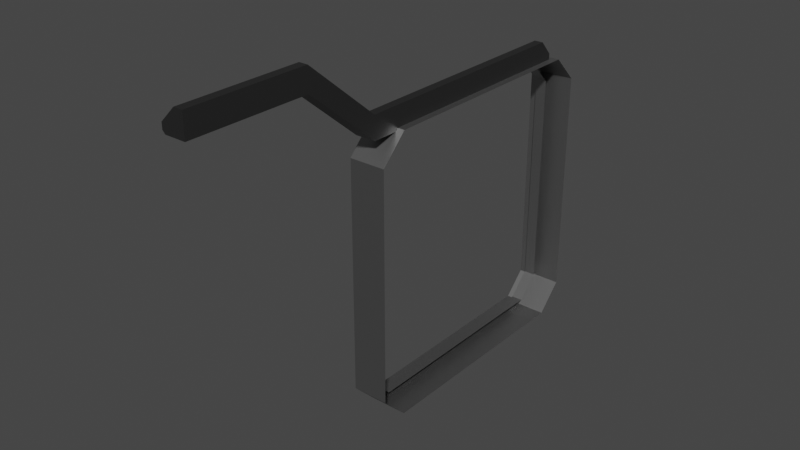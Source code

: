 # Source: image_panel.blend  (saved by Blender 3.3.6; exported with 4.5.12 LTS)
import bpy
from mathutils import Matrix  # noqa: F401  (used for matrix-valued properties, if any)

bpy.ops.wm.read_factory_settings(use_empty=True)
scene = bpy.context.scene
scene.name = 'Scene'

# ---- collections
col_collection = bpy.data.collections.new('Collection'); scene.collection.children.link(col_collection)

# ---- materials (node trees are filled in below, after node groups)
mat_material_003 = bpy.data.materials.new('Material.003')
mat_material_003.use_transparent_shadow = False
mat_material_002 = bpy.data.materials.new('Material.002')
mat_material_002.use_transparent_shadow = False

# ---- material node trees
mat_material_003.use_nodes = True; mat_material_003.node_tree.nodes.clear()
_N = mat_material_003.node_tree.nodes; _L = mat_material_003.node_tree.links
n0 = _N.new('ShaderNodeBsdfPrincipled'); n0.name = 'Principled BSDF'; n0.location = (10, 300)
n0.distribution = 'GGX'
n0.subsurface_method = 'RANDOM_WALK_SKIN'
n0.inputs[0].default_value = (0.3588, 0.3588, 0.3588, 1.0)
n0.inputs[1].default_value = 1.0
n0.inputs[3].default_value = 1.45
n0.inputs[27].default_value = (0.0, 0.0, 0.0, 1.0)
n0.inputs[28].default_value = 1.0
n1 = _N.new('ShaderNodeOutputMaterial'); n1.name = 'Material Output'; n1.location = (300, 300)
_L.new(n0.outputs[0], n1.inputs[0])
n1.is_active_output = True
mat_material_002.use_nodes = True; mat_material_002.node_tree.nodes.clear()
_N = mat_material_002.node_tree.nodes; _L = mat_material_002.node_tree.links
n0 = _N.new('ShaderNodeBsdfPrincipled'); n0.name = 'Principled BSDF'; n0.location = (10, 300)
n0.distribution = 'GGX'
n0.subsurface_method = 'RANDOM_WALK_SKIN'
n0.inputs[0].default_value = (0.1376, 0.1376, 0.1376, 1.0)
n0.inputs[1].default_value = 1.0
n0.inputs[3].default_value = 1.45
n0.inputs[27].default_value = (0.0, 0.0, 0.0, 1.0)
n0.inputs[28].default_value = 1.0
n1 = _N.new('ShaderNodeOutputMaterial'); n1.name = 'Material Output'; n1.location = (300, 300)
_L.new(n0.outputs[0], n1.inputs[0])
n1.is_active_output = True

# ---- world
world_world = bpy.data.worlds.new('World'); scene.world = world_world
world_world.use_nodes = True; world_world.node_tree.nodes.clear()
_N = world_world.node_tree.nodes; _L = world_world.node_tree.links
n0 = _N.new('ShaderNodeOutputWorld'); n0.name = 'World Output'; n0.location = (300, 300)
n1 = _N.new('ShaderNodeBackground'); n1.name = 'Background'; n1.location = (10, 300)
n1.inputs[0].default_value = (0.05088, 0.05088, 0.05088, 1.0)
_L.new(n1.outputs[0], n0.inputs[0])
n0.is_active_output = True
world_world.color = (0.05088, 0.05088, 0.05088)
world_world.use_sun_shadow = False
world_world.sun_shadow_jitter_overblur = 0.0

# ---- meshes
me_cube_001 = bpy.data.meshes.new('Cube.001')
me_cube_001.from_pydata([(1.0, -1.0, -0.8157), (1.0, -0.8157, -1.0), (1.0, -0.8157, 1.0), (1.0, -1.0, 0.8157), (1.0, 0.8157, -1.0), (1.0, 1.0, -0.8157), (1.0, 1.0, 0.8157), (1.0, 0.8157, 1.0), (-1.263, -0.7968, -0.9544), (-0.9544, -0.8157, -1.0), (-1.263, -0.9544, -0.7968), (-0.9544, -1.0, -0.8157), (-1.263, -0.9544, 0.7968), (-0.9544, -1.0, 0.8157), (-1.263, -0.7968, 0.9544), (-0.9544, -0.8157, 1.0), (-1.263, 0.9544, -0.7968), (-0.9544, 1.0, -0.8157), (-1.263, 0.7968, -0.9544), (-0.9544, 0.8157, -1.0), (-1.263, 0.7968, 0.9544), (-0.9544, 0.8157, 1.0), (-1.263, 0.9544, 0.7968), (-0.9544, 1.0, 0.8157), (-0.8427, 0.7983, -0.9562), (-0.8427, 0.9562, -0.7983), (-0.8427, 0.9562, 0.7983), (-0.8427, 0.7983, 0.9562), (-0.8427, -0.9562, -0.7983), (-0.8427, -0.7983, -0.9562), (-0.8427, -0.7983, 0.9562), (-0.8427, -0.9562, 0.7983), (-0.8427, 0.7771, -0.9307), (-0.8427, 0.9307, -0.7771), (-0.8427, 0.9307, 0.7771), (-0.8427, 0.7771, 0.9307), (-0.8427, -0.9307, -0.7771), (-0.8427, -0.7771, -0.9307), (-0.8427, -0.7771, 0.9307), (-0.8427, -0.9307, 0.7771), (-0.2369, 0.7771, -0.9307), (-0.2369, 0.9307, -0.7771), (-0.2369, 0.9307, 0.7771), (-0.2369, 0.7771, 0.9307), (-0.2369, -0.9307, -0.7771), (-0.2369, -0.7771, -0.9307), (-0.2369, -0.7771, 0.9307), (-0.2369, -0.9307, 0.7771)], [], [(2, 15, 13, 3), (4, 19, 17, 5), (0, 3, 13, 11), (21, 7, 6, 23), (17, 23, 6, 5), (19, 4, 1, 9), (7, 21, 15, 2), (22, 16, 25, 26), (18, 16, 17, 19), (22, 20, 21, 23), (10, 8, 9, 11), (14, 12, 13, 15), (8, 18, 19, 9), (11, 13, 12, 10), (15, 21, 20, 14), (23, 17, 16, 22), (9, 1, 0, 11), (30, 27, 35, 38), (16, 18, 24, 25), (14, 20, 27, 30), (10, 12, 31, 28), (12, 14, 30, 31), (8, 10, 28, 29), (18, 8, 29, 24), (20, 22, 26, 27), (35, 34, 42, 43), (24, 29, 37, 32), (29, 28, 36, 37), (25, 24, 32, 33), (26, 25, 33, 34), (28, 31, 39, 36), (31, 30, 38, 39), (27, 26, 34, 35), (38, 35, 43, 46), (32, 37, 45, 40), (37, 36, 44, 45), (33, 32, 40, 41), (34, 33, 41, 42), (36, 39, 47, 44), (39, 38, 46, 47)])
_uv = me_cube_001.uv_layers.new(name='UVMap')
_uv.uv.foreach_set('vector', [0.625, 0.75, 0.625, 0.9943, 0.602, 0.9943, 0.602, 0.75, 0.375, 0.523, 0.1307, 0.523, 0.1307, 0.5, 0.375, 0.5, 0.398, 0.75, 0.602, 0.75, 0.602, 0.9943, 0.398, 0.9943, 0.625, 0.2557, 0.625, 0.5, 0.602, 0.5, 0.602, 0.2557, 0.398, 0.2557, 0.602, 0.2557, 0.602, 0.5, 0.398, 0.5, 0.1307, 0.523, 0.375, 0.523, 0.375, 0.727, 0.1307, 0.727, 0.625, 0.523, 0.8693, 0.523, 0.8693, 0.727, 0.625, 0.727, 0.5996, 0.2443, 0.4004, 0.2443, 0.4004, 0.2443, 0.5996, 0.2443, 0.3807, 0.2246, 0.4004, 0.2443, 0.398, 0.25, 0.375, 0.227, 0.5996, 0.2443, 0.6193, 0.2246, 0.625, 0.227, 0.602, 0.25, 0.4004, 0.0057, 0.3807, 0.0254, 0.375, 0.02304, 0.398, 0.0, 0.6193, 0.0254, 0.5996, 0.0057, 0.602, 0.0, 0.625, 0.02304, 0.3807, 0.0254, 0.3807, 0.2246, 0.375, 0.227, 0.375, 0.02304, 0.398, 0.0, 0.602, 0.0, 0.5996, 0.0057, 0.4004, 0.0057, 0.625, 0.02304, 0.625, 0.227, 0.6193, 0.2246, 0.6193, 0.0254, 0.602, 0.2557, 0.398, 0.2557, 0.4004, 0.2443, 0.5996, 0.2443, 0.1307, 0.727, 0.375, 0.727, 0.375, 0.75, 0.1307, 0.75, 0.6193, 0.0254, 0.6193, 0.2246, 0.6193, 0.2246, 0.6193, 0.0254, 0.4004, 0.2443, 0.3807, 0.2246, 0.3807, 0.2246, 0.4004, 0.2443, 0.6193, 0.0254, 0.6193, 0.2246, 0.6193, 0.2246, 0.6193, 0.0254, 0.4004, 0.0057, 0.5996, 0.0057, 0.5996, 0.0057, 0.4004, 0.0057, 0.5996, 0.0057, 0.6193, 0.0254, 0.6193, 0.0254, 0.5996, 0.0057, 0.3807, 0.0254, 0.4004, 0.0057, 0.4004, 0.0057, 0.3807, 0.0254, 0.3807, 0.2246, 0.3807, 0.0254, 0.3807, 0.0254, 0.3807, 0.2246, 0.6193, 0.2246, 0.5996, 0.2443, 0.5996, 0.2443, 0.6193, 0.2246, 0.6193, 0.2246, 0.5996, 0.2443, 0.5996, 0.2443, 0.6193, 0.2246, 0.3807, 0.2246, 0.3807, 0.0254, 0.3807, 0.0254, 0.3807, 0.2246, 0.3807, 0.0254, 0.4004, 0.0057, 0.4004, 0.0057, 0.3807, 0.0254, 0.4004, 0.2443, 0.3807, 0.2246, 0.3807, 0.2246, 0.4004, 0.2443, 0.5996, 0.2443, 0.4004, 0.2443, 0.4004, 0.2443, 0.5996, 0.2443, 0.4004, 0.0057, 0.5996, 0.0057, 0.5996, 0.0057, 0.4004, 0.0057, 0.5996, 0.0057, 0.6193, 0.0254, 0.6193, 0.0254, 0.5996, 0.0057, 0.6193, 0.2246, 0.5996, 0.2443, 0.5996, 0.2443, 0.6193, 0.2246, 0.6193, 0.0254, 0.6193, 0.2246, 0.6193, 0.2246, 0.6193, 0.0254, 0.3807, 0.2246, 0.3807, 0.0254, 0.3807, 0.0254, 0.3807, 0.2246, 0.3807, 0.0254, 0.4004, 0.0057, 0.4004, 0.0057, 0.3807, 0.0254, 0.4004, 0.2443, 0.3807, 0.2246, 0.3807, 0.2246, 0.4004, 0.2443, 0.5996, 0.2443, 0.4004, 0.2443, 0.4004, 0.2443, 0.5996, 0.2443, 0.4004, 0.0057, 0.5996, 0.0057, 0.5996, 0.0057, 0.4004, 0.0057, 0.5996, 0.0057, 0.6193, 0.0254, 0.6193, 0.0254, 0.5996, 0.0057])
me_cube_001.materials.append(mat_material_003)
me_cube_001.update()
me_cube_003 = bpy.data.meshes.new('Cube.003')
me_cube_003.from_pydata([(-1.0, 1.0, -1.0), (1.0, -0.2176, -1.0), (1.0, -0.2176, 1.0), (1.0, 1.0, -1.0), (1.0, 0.0, 1.0), (1.0, 0.5, 1.0), (1.0, 0.25, 1.0), (1.0, 0.75, 1.0), (1.0, 0.125, 1.0), (1.0, 0.625, 1.0), (1.0, 0.375, 1.0), (1.0, 0.875, 1.0), (1.0, 0.0625, 1.0), (1.0, 0.5625, 1.0), (1.0, 0.3125, 1.0), (1.0, 0.8125, 1.0), (1.0, 0.1875, 1.0), (1.0, 0.6875, 1.0), (1.0, 0.4375, 1.0), (1.0, 0.9375, 1.0), (-1.0, 1.0, -0.2614), (1.0, 1.0, -0.2614), (0.2367, 0.9375, 1.0), (-1.0, 0.9988, -0.2367), (-1.0, -0.2176, -0.2367), (0.2367, -0.2176, 1.0), (-1.0, -0.2176, -0.7612), (-0.7612, -0.2176, -1.0), (-1.0, -0.01263, -1.0), (-0.7612, -0.004257, -1.0), (-1.0, -0.02099, -0.7612), (1.0, -0.2176, 1.0), (0.2367, -0.2176, 1.0), (-1.0, -0.2176, -0.2367), (-1.0, -0.2176, -0.7612), (1.0, -0.2176, -1.0), (-0.7612, -0.2176, -1.0), (1.0, -0.2176, 1.0), (0.2367, -0.2176, 1.0), (-1.0, -0.2176, -0.2367), (-1.0, -0.2176, -0.7612), (1.0, -0.2176, -1.0), (-0.7612, -0.2176, -1.0), (1.0, -0.2176, 1.0), (0.2367, -0.2176, 1.0), (-1.0, -0.2176, -0.2367), (-1.0, -0.2176, -0.7612), (1.0, -0.2176, -1.0), (-0.7612, -0.2176, -1.0), (1.0, -0.5671, 6.336), (0.2367, -0.5671, 6.336), (-1.0, -0.5671, 5.099), (-1.0, -0.5671, 4.574), (1.0, -0.5671, 4.336), (-0.7612, -0.5671, 4.336), (1.0, -1.129, 6.336), (0.2367, -1.129, 6.336), (-1.0, -1.129, 5.099), (-1.0, -1.129, 4.574), (1.0, -1.129, 4.336), (-0.7612, -1.129, 4.336)], [], [(0, 20, 21, 3), (21, 19, 11, 15, 7, 17, 9, 13, 5, 18, 10, 14, 6, 16, 8, 12, 4, 2, 1, 3), (26, 27, 36, 34), (0, 3, 1, 27, 29, 28), (23, 22, 19, 21, 20), (26, 24, 23, 20, 0, 28, 30), (2, 4, 12, 8, 16, 6, 14, 10, 18, 5, 13, 9, 17, 7, 15, 11, 19, 22, 25), (22, 23, 24, 25), (30, 29, 27, 26), (29, 30, 28), (32, 33, 39, 38), (24, 26, 34, 33), (27, 1, 35, 36), (2, 25, 32, 31), (25, 24, 33, 32), (1, 2, 31, 35), (40, 42, 48, 46), (33, 34, 40, 39), (34, 36, 42, 40), (36, 35, 41, 42), (31, 32, 38, 37), (35, 31, 37, 41), (47, 43, 49, 53), (42, 41, 47, 48), (37, 38, 44, 43), (41, 37, 43, 47), (38, 39, 45, 44), (39, 40, 46, 45), (52, 54, 60, 58), (44, 45, 51, 50), (45, 46, 52, 51), (46, 48, 54, 52), (48, 47, 53, 54), (43, 44, 50, 49), (60, 59, 55, 56, 57, 58), (54, 53, 59, 60), (49, 50, 56, 55), (53, 49, 55, 59), (50, 51, 57, 56), (51, 52, 58, 57)])
_uv = me_cube_003.uv_layers.new(name='UVMap')
_uv.uv.foreach_set('vector', [0.375, 0.25, 0.4673, 0.25, 0.4673, 0.5, 0.375, 0.5, 0.4673, 0.5, 0.625, 0.5078, 0.625, 0.5156, 0.625, 0.5234, 0.625, 0.5312, 0.625, 0.5391, 0.625, 0.5469, 0.625, 0.5547, 0.625, 0.5625, 0.625, 0.5703, 0.625, 0.5781, 0.625, 0.5859, 0.625, 0.5938, 0.625, 0.6016, 0.625, 0.6094, 0.625, 0.6172, 0.625, 0.625, 0.625, 0.75, 0.375, 0.75, 0.375, 0.5, 0.5981, 0.6289, 0.5559, 0.6289, 0.5559, 0.6289, 0.5981, 0.6289, 0.125, 0.5, 0.375, 0.5, 0.375, 0.75, 0.1549, 0.75, 0.1549, 0.6255, 0.125, 0.6266, 0.4704, 0.25, 0.625, 0.4046, 0.625, 0.5, 0.4673, 0.5, 0.4673, 0.25, 0.1101, 0.6604, 0.07729, 0.4638, 0.4704, 0.25, 0.4673, 0.25, 0.375, 0.25, 0.2484, 0.5032, 0.2544, 0.4596, 0.0, 0.0, 0.0, 0.0, 0.0, 0.0, 0.0, 0.0, 0.0, 0.0, 0.0, 0.0, 0.0, 0.0, 0.0, 0.0, 0.0, 0.0, 0.0, 0.0, 0.0, 0.0, 0.0, 0.0, 0.0, 0.0, 0.0, 0.0, 0.0, 0.0, 0.0, 0.0, 0.0, 0.0, 0.0, 0.0, 0.0, 0.0, 0.357, 0.5078, 0.1384, 0.5002, 0.1384, 0.75, 0.357, 0.75, 0.5981, 0.5065, 0.5559, 0.5044, 0.5559, 0.6289, 0.5981, 0.6289, 0.5559, 0.5, 0.5981, 0.5, 0.577, 0.4789, 0.357, 0.75, 0.1384, 0.75, 0.1384, 0.75, 0.357, 0.75, 0.07729, 0.4638, 0.1101, 0.6604, 0.1101, 0.6604, 0.07729, 0.4638, 0.1549, 0.75, 0.375, 0.75, 0.375, 0.75, 0.1549, 0.75, 0.0, 0.0, 0.0, 0.0, 0.0, 0.0, 0.0, 0.0, 0.357, 0.75, 0.1384, 0.75, 0.1384, 0.75, 0.357, 0.75, 0.375, 0.75, 0.625, 0.75, 0.625, 0.75, 0.375, 0.75, 0.5981, 0.6289, 0.5559, 0.6289, 0.5559, 0.6289, 0.5981, 0.6289, 0.07729, 0.4638, 0.1101, 0.6604, 0.1101, 0.6604, 0.07729, 0.4638, 0.5981, 0.6289, 0.5559, 0.6289, 0.5559, 0.6289, 0.5981, 0.6289, 0.1549, 0.75, 0.375, 0.75, 0.375, 0.75, 0.1549, 0.75, 0.0, 0.0, 0.0, 0.0, 0.0, 0.0, 0.0, 0.0, 0.375, 0.75, 0.625, 0.75, 0.625, 0.75, 0.375, 0.75, 0.375, 0.75, 0.625, 0.75, 0.625, 0.75, 0.375, 0.75, 0.1549, 0.75, 0.375, 0.75, 0.375, 0.75, 0.1549, 0.75, 0.0, 0.0, 0.0, 0.0, 0.0, 0.0, 0.0, 0.0, 0.375, 0.75, 0.625, 0.75, 0.625, 0.75, 0.375, 0.75, 0.357, 0.75, 0.1384, 0.75, 0.1384, 0.75, 0.357, 0.75, 0.07729, 0.4638, 0.1101, 0.6604, 0.1101, 0.6604, 0.07729, 0.4638, 0.5981, 0.6289, 0.5559, 0.6289, 0.5559, 0.6289, 0.5981, 0.6289, 0.357, 0.75, 0.1384, 0.75, 0.1384, 0.75, 0.357, 0.75, 0.07729, 0.4638, 0.1101, 0.6604, 0.1101, 0.6604, 0.07729, 0.4638, 0.5981, 0.6289, 0.5559, 0.6289, 0.5559, 0.6289, 0.5981, 0.6289, 0.1549, 0.75, 0.375, 0.75, 0.375, 0.75, 0.1549, 0.75, 0.0, 0.0, 0.0, 0.0, 0.0, 0.0, 0.0, 0.0, 0.375, 0.9701, 0.375, 0.75, 0.625, 0.75, 0.625, 0.8454, 0.4704, 1.0, 0.4049, 1.0, 0.1549, 0.75, 0.375, 0.75, 0.375, 0.75, 0.1549, 0.75, 0.0, 0.0, 0.0, 0.0, 0.0, 0.0, 0.0, 0.0, 0.375, 0.75, 0.625, 0.75, 0.625, 0.75, 0.375, 0.75, 0.357, 0.75, 0.1384, 0.75, 0.1384, 0.75, 0.357, 0.75, 0.07729, 0.4638, 0.1101, 0.6604, 0.1101, 0.6604, 0.07729, 0.4638])
me_cube_003.materials.append(mat_material_002)
me_cube_003.update()

# ---- objects
ob_cube = bpy.data.objects.new('Cube', me_cube_001)
ob_cube_001 = bpy.data.objects.new('Cube.001', me_cube_003)

# ---- transforms, parenting, visibility, modifiers, constraints
ob_cube.location = (0.0, 0.0, 0.0)
ob_cube.scale = (1.625, 12.45, 12.45)
ob_cube_001.location = (0.0, -8.669, 13.22)
ob_cube_001.scale = (1.0, 18.31, 1.0)

# ---- collection membership
col_collection.objects.link(ob_cube)
col_collection.objects.link(ob_cube_001)

# ---- scene / render settings (as saved in the file)
scene.frame_start = 1; scene.frame_end = 250; scene.frame_set(1)
scene.render.engine = 'BLENDER_EEVEE_NEXT'
scene.cycles.sampling_pattern = 'TABULATED_SOBOL'
scene.cycles.use_light_tree = False
scene.view_settings.view_transform = 'Filmic'
bpy.context.view_layer.update()

# ---- added for rendering (the .blend has no active camera and no usable light): camera, sun
cam_auto = bpy.data.cameras.new('AutoCamera')
cam_auto.lens = 50.0
cam_auto.sensor_width = 36.0
cam_auto.clip_end = 1000.0
ob_auto_camera = bpy.data.objects.new('AutoCamera', cam_auto)
scene.collection.objects.link(ob_auto_camera)
ob_auto_camera.location = (48.617, -67.0435, 42.6128)
ob_auto_camera.rotation_euler = (1.09748, -7.21219e-08, 0.694738)
scene.camera = ob_auto_camera
light_auto_sun = bpy.data.lights.new('AutoSun', 'SUN')
light_auto_sun.energy = 3.0
light_auto_sun.angle = 0.0523599
ob_auto_sun = bpy.data.objects.new('AutoSun', light_auto_sun)
scene.collection.objects.link(ob_auto_sun)
ob_auto_sun.rotation_euler = (0.872665, 0.174533, 0.523599)
bpy.context.view_layer.update()
